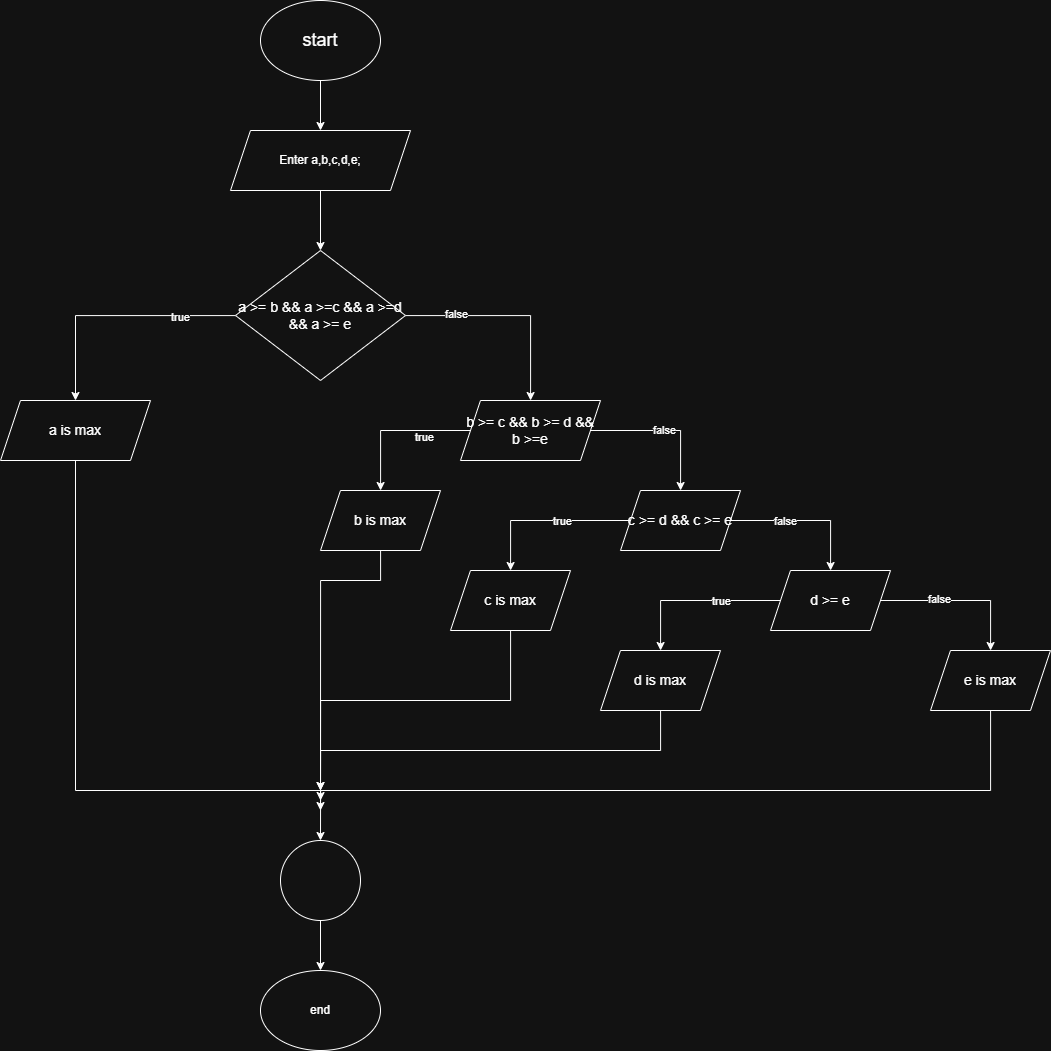

The diagram above was exported from draw.io. Its source (the exported page's mxGraphModel, read from the mxfile embedded in the PNG):
<mxGraphModel dx="1585" dy="860" grid="1" gridSize="10" guides="1" tooltips="1" connect="1" arrows="1" fold="1" page="1" pageScale="1" pageWidth="850" pageHeight="1100" math="0" shadow="0">
  <root>
    <mxCell id="0" />
    <mxCell id="1" parent="0" />
    <mxCell id="NmF-dqhTIIlVCKn9GYxN-40" value="" style="edgeStyle=orthogonalEdgeStyle;rounded=0;orthogonalLoop=1;jettySize=auto;html=1;" edge="1" parent="1" source="NmF-dqhTIIlVCKn9GYxN-1" target="NmF-dqhTIIlVCKn9GYxN-2">
      <mxGeometry relative="1" as="geometry" />
    </mxCell>
    <mxCell id="NmF-dqhTIIlVCKn9GYxN-1" value="start" style="ellipse;whiteSpace=wrap;html=1;fontSize=18;" vertex="1" parent="1">
      <mxGeometry x="340" width="120" height="80" as="geometry" />
    </mxCell>
    <mxCell id="NmF-dqhTIIlVCKn9GYxN-41" value="" style="edgeStyle=orthogonalEdgeStyle;rounded=0;orthogonalLoop=1;jettySize=auto;html=1;" edge="1" parent="1" source="NmF-dqhTIIlVCKn9GYxN-2" target="NmF-dqhTIIlVCKn9GYxN-3">
      <mxGeometry relative="1" as="geometry" />
    </mxCell>
    <mxCell id="NmF-dqhTIIlVCKn9GYxN-2" value="Enter a,b,c,d,e;" style="shape=parallelogram;perimeter=parallelogramPerimeter;whiteSpace=wrap;html=1;fixedSize=1;" vertex="1" parent="1">
      <mxGeometry x="310" y="130" width="180" height="60" as="geometry" />
    </mxCell>
    <mxCell id="NmF-dqhTIIlVCKn9GYxN-5" value="" style="edgeStyle=orthogonalEdgeStyle;rounded=0;orthogonalLoop=1;jettySize=auto;html=1;" edge="1" parent="1" source="NmF-dqhTIIlVCKn9GYxN-3" target="NmF-dqhTIIlVCKn9GYxN-4">
      <mxGeometry relative="1" as="geometry" />
    </mxCell>
    <mxCell id="NmF-dqhTIIlVCKn9GYxN-32" value="true" style="edgeLabel;html=1;align=center;verticalAlign=middle;resizable=0;points=[];" vertex="1" connectable="0" parent="NmF-dqhTIIlVCKn9GYxN-5">
      <mxGeometry x="-0.5463" y="1" relative="1" as="geometry">
        <mxPoint as="offset" />
      </mxGeometry>
    </mxCell>
    <mxCell id="NmF-dqhTIIlVCKn9GYxN-7" value="" style="edgeStyle=orthogonalEdgeStyle;rounded=0;orthogonalLoop=1;jettySize=auto;html=1;" edge="1" parent="1" source="NmF-dqhTIIlVCKn9GYxN-3" target="NmF-dqhTIIlVCKn9GYxN-6">
      <mxGeometry relative="1" as="geometry" />
    </mxCell>
    <mxCell id="NmF-dqhTIIlVCKn9GYxN-33" value="false" style="edgeLabel;html=1;align=center;verticalAlign=middle;resizable=0;points=[];" vertex="1" connectable="0" parent="NmF-dqhTIIlVCKn9GYxN-7">
      <mxGeometry x="-0.517" y="2" relative="1" as="geometry">
        <mxPoint x="-1" as="offset" />
      </mxGeometry>
    </mxCell>
    <mxCell id="NmF-dqhTIIlVCKn9GYxN-3" value="a &amp;gt;= b &amp;amp;&amp;amp; a &amp;gt;=c &amp;amp;&amp;amp; a &amp;gt;=d &amp;amp;&amp;amp; a &amp;gt;= e" style="rhombus;whiteSpace=wrap;html=1;fontSize=14;" vertex="1" parent="1">
      <mxGeometry x="315" y="250" width="170" height="130" as="geometry" />
    </mxCell>
    <mxCell id="NmF-dqhTIIlVCKn9GYxN-22" value="" style="edgeStyle=orthogonalEdgeStyle;rounded=0;orthogonalLoop=1;jettySize=auto;html=1;" edge="1" parent="1">
      <mxGeometry relative="1" as="geometry">
        <mxPoint x="154.99999999999977" y="460" as="sourcePoint" />
        <mxPoint x="399.9999999999998" y="840" as="targetPoint" />
        <Array as="points">
          <mxPoint x="155" y="790" />
          <mxPoint x="400" y="790" />
        </Array>
      </mxGeometry>
    </mxCell>
    <mxCell id="NmF-dqhTIIlVCKn9GYxN-4" value="a is max" style="shape=parallelogram;perimeter=parallelogramPerimeter;whiteSpace=wrap;html=1;fixedSize=1;fontSize=14;" vertex="1" parent="1">
      <mxGeometry x="80" y="400" width="150" height="60" as="geometry" />
    </mxCell>
    <mxCell id="NmF-dqhTIIlVCKn9GYxN-9" value="" style="edgeStyle=orthogonalEdgeStyle;rounded=0;orthogonalLoop=1;jettySize=auto;html=1;" edge="1" parent="1" source="NmF-dqhTIIlVCKn9GYxN-6" target="NmF-dqhTIIlVCKn9GYxN-8">
      <mxGeometry relative="1" as="geometry" />
    </mxCell>
    <mxCell id="NmF-dqhTIIlVCKn9GYxN-34" value="true" style="edgeLabel;html=1;align=center;verticalAlign=middle;resizable=0;points=[];" vertex="1" connectable="0" parent="NmF-dqhTIIlVCKn9GYxN-9">
      <mxGeometry x="-0.3633" y="6" relative="1" as="geometry">
        <mxPoint as="offset" />
      </mxGeometry>
    </mxCell>
    <mxCell id="NmF-dqhTIIlVCKn9GYxN-11" value="" style="edgeStyle=orthogonalEdgeStyle;rounded=0;orthogonalLoop=1;jettySize=auto;html=1;" edge="1" parent="1" source="NmF-dqhTIIlVCKn9GYxN-6" target="NmF-dqhTIIlVCKn9GYxN-10">
      <mxGeometry relative="1" as="geometry" />
    </mxCell>
    <mxCell id="NmF-dqhTIIlVCKn9GYxN-35" value="false" style="edgeLabel;html=1;align=center;verticalAlign=middle;resizable=0;points=[];" vertex="1" connectable="0" parent="NmF-dqhTIIlVCKn9GYxN-11">
      <mxGeometry x="-0.0369" y="1" relative="1" as="geometry">
        <mxPoint as="offset" />
      </mxGeometry>
    </mxCell>
    <mxCell id="NmF-dqhTIIlVCKn9GYxN-6" value="b &amp;gt;= c &amp;amp;&amp;amp; b &amp;gt;= d &amp;amp;&amp;amp; b &amp;gt;=e" style="shape=parallelogram;perimeter=parallelogramPerimeter;whiteSpace=wrap;html=1;fixedSize=1;fontSize=14;" vertex="1" parent="1">
      <mxGeometry x="540" y="400" width="140" height="60" as="geometry" />
    </mxCell>
    <mxCell id="NmF-dqhTIIlVCKn9GYxN-24" value="" style="edgeStyle=orthogonalEdgeStyle;rounded=0;orthogonalLoop=1;jettySize=auto;html=1;" edge="1" parent="1" source="NmF-dqhTIIlVCKn9GYxN-8">
      <mxGeometry relative="1" as="geometry">
        <mxPoint x="400" y="790" as="targetPoint" />
        <Array as="points">
          <mxPoint x="460" y="580" />
          <mxPoint x="400" y="580" />
        </Array>
      </mxGeometry>
    </mxCell>
    <mxCell id="NmF-dqhTIIlVCKn9GYxN-8" value="b is max" style="shape=parallelogram;perimeter=parallelogramPerimeter;whiteSpace=wrap;html=1;fixedSize=1;fontSize=14;" vertex="1" parent="1">
      <mxGeometry x="400" y="490" width="120" height="60" as="geometry" />
    </mxCell>
    <mxCell id="NmF-dqhTIIlVCKn9GYxN-13" value="" style="edgeStyle=orthogonalEdgeStyle;rounded=0;orthogonalLoop=1;jettySize=auto;html=1;" edge="1" parent="1" source="NmF-dqhTIIlVCKn9GYxN-10" target="NmF-dqhTIIlVCKn9GYxN-12">
      <mxGeometry relative="1" as="geometry" />
    </mxCell>
    <mxCell id="NmF-dqhTIIlVCKn9GYxN-36" value="true" style="edgeLabel;html=1;align=center;verticalAlign=middle;resizable=0;points=[];" vertex="1" connectable="0" parent="NmF-dqhTIIlVCKn9GYxN-13">
      <mxGeometry x="-0.1814" relative="1" as="geometry">
        <mxPoint as="offset" />
      </mxGeometry>
    </mxCell>
    <mxCell id="NmF-dqhTIIlVCKn9GYxN-15" value="" style="edgeStyle=orthogonalEdgeStyle;rounded=0;orthogonalLoop=1;jettySize=auto;html=1;" edge="1" parent="1" source="NmF-dqhTIIlVCKn9GYxN-10" target="NmF-dqhTIIlVCKn9GYxN-14">
      <mxGeometry relative="1" as="geometry" />
    </mxCell>
    <mxCell id="NmF-dqhTIIlVCKn9GYxN-37" value="false" style="edgeLabel;html=1;align=center;verticalAlign=middle;resizable=0;points=[];" vertex="1" connectable="0" parent="NmF-dqhTIIlVCKn9GYxN-15">
      <mxGeometry x="-0.2792" relative="1" as="geometry">
        <mxPoint as="offset" />
      </mxGeometry>
    </mxCell>
    <mxCell id="NmF-dqhTIIlVCKn9GYxN-10" value="c &amp;gt;= d &amp;amp;&amp;amp; c &amp;gt;= e" style="shape=parallelogram;perimeter=parallelogramPerimeter;whiteSpace=wrap;html=1;fixedSize=1;fontSize=14;" vertex="1" parent="1">
      <mxGeometry x="700" y="490" width="120" height="60" as="geometry" />
    </mxCell>
    <mxCell id="NmF-dqhTIIlVCKn9GYxN-26" value="" style="edgeStyle=orthogonalEdgeStyle;rounded=0;orthogonalLoop=1;jettySize=auto;html=1;" edge="1" parent="1" source="NmF-dqhTIIlVCKn9GYxN-12">
      <mxGeometry relative="1" as="geometry">
        <mxPoint x="400" y="790" as="targetPoint" />
        <Array as="points">
          <mxPoint x="590" y="700" />
          <mxPoint x="400" y="700" />
        </Array>
      </mxGeometry>
    </mxCell>
    <mxCell id="NmF-dqhTIIlVCKn9GYxN-12" value="c is max" style="shape=parallelogram;perimeter=parallelogramPerimeter;whiteSpace=wrap;html=1;fixedSize=1;fontSize=14;" vertex="1" parent="1">
      <mxGeometry x="530" y="570" width="120" height="60" as="geometry" />
    </mxCell>
    <mxCell id="NmF-dqhTIIlVCKn9GYxN-17" value="" style="edgeStyle=orthogonalEdgeStyle;rounded=0;orthogonalLoop=1;jettySize=auto;html=1;" edge="1" parent="1" source="NmF-dqhTIIlVCKn9GYxN-14" target="NmF-dqhTIIlVCKn9GYxN-16">
      <mxGeometry relative="1" as="geometry" />
    </mxCell>
    <mxCell id="NmF-dqhTIIlVCKn9GYxN-38" value="true" style="edgeLabel;html=1;align=center;verticalAlign=middle;resizable=0;points=[];" vertex="1" connectable="0" parent="NmF-dqhTIIlVCKn9GYxN-17">
      <mxGeometry x="-0.2991" relative="1" as="geometry">
        <mxPoint as="offset" />
      </mxGeometry>
    </mxCell>
    <mxCell id="NmF-dqhTIIlVCKn9GYxN-19" value="" style="edgeStyle=orthogonalEdgeStyle;rounded=0;orthogonalLoop=1;jettySize=auto;html=1;" edge="1" parent="1" source="NmF-dqhTIIlVCKn9GYxN-14" target="NmF-dqhTIIlVCKn9GYxN-18">
      <mxGeometry relative="1" as="geometry" />
    </mxCell>
    <mxCell id="NmF-dqhTIIlVCKn9GYxN-39" value="false" style="edgeLabel;html=1;align=center;verticalAlign=middle;resizable=0;points=[];" vertex="1" connectable="0" parent="NmF-dqhTIIlVCKn9GYxN-19">
      <mxGeometry x="-0.2675" y="2" relative="1" as="geometry">
        <mxPoint as="offset" />
      </mxGeometry>
    </mxCell>
    <mxCell id="NmF-dqhTIIlVCKn9GYxN-14" value="d &amp;gt;= e" style="shape=parallelogram;perimeter=parallelogramPerimeter;whiteSpace=wrap;html=1;fixedSize=1;fontSize=14;" vertex="1" parent="1">
      <mxGeometry x="850" y="570" width="120" height="60" as="geometry" />
    </mxCell>
    <mxCell id="NmF-dqhTIIlVCKn9GYxN-28" value="" style="edgeStyle=orthogonalEdgeStyle;rounded=0;orthogonalLoop=1;jettySize=auto;html=1;" edge="1" parent="1" source="NmF-dqhTIIlVCKn9GYxN-16">
      <mxGeometry relative="1" as="geometry">
        <mxPoint x="400" y="810" as="targetPoint" />
        <Array as="points">
          <mxPoint x="740" y="750" />
          <mxPoint x="400" y="750" />
        </Array>
      </mxGeometry>
    </mxCell>
    <mxCell id="NmF-dqhTIIlVCKn9GYxN-16" value="d is max" style="shape=parallelogram;perimeter=parallelogramPerimeter;whiteSpace=wrap;html=1;fixedSize=1;fontSize=14;" vertex="1" parent="1">
      <mxGeometry x="680" y="650" width="120" height="60" as="geometry" />
    </mxCell>
    <mxCell id="NmF-dqhTIIlVCKn9GYxN-30" value="" style="edgeStyle=orthogonalEdgeStyle;rounded=0;orthogonalLoop=1;jettySize=auto;html=1;" edge="1" parent="1" source="NmF-dqhTIIlVCKn9GYxN-18">
      <mxGeometry relative="1" as="geometry">
        <mxPoint x="400" y="800" as="targetPoint" />
        <Array as="points">
          <mxPoint x="1070" y="790" />
          <mxPoint x="400" y="790" />
        </Array>
      </mxGeometry>
    </mxCell>
    <mxCell id="NmF-dqhTIIlVCKn9GYxN-18" value="e is max" style="shape=parallelogram;perimeter=parallelogramPerimeter;whiteSpace=wrap;html=1;fixedSize=1;fontSize=14;" vertex="1" parent="1">
      <mxGeometry x="1010" y="650" width="120" height="60" as="geometry" />
    </mxCell>
    <mxCell id="NmF-dqhTIIlVCKn9GYxN-20" value="end" style="ellipse;whiteSpace=wrap;html=1;" vertex="1" parent="1">
      <mxGeometry x="340" y="970" width="120" height="80" as="geometry" />
    </mxCell>
    <mxCell id="NmF-dqhTIIlVCKn9GYxN-31" value="" style="edgeStyle=orthogonalEdgeStyle;rounded=0;orthogonalLoop=1;jettySize=auto;html=1;" edge="1" parent="1" source="NmF-dqhTIIlVCKn9GYxN-21" target="NmF-dqhTIIlVCKn9GYxN-20">
      <mxGeometry relative="1" as="geometry" />
    </mxCell>
    <mxCell id="NmF-dqhTIIlVCKn9GYxN-21" value="" style="ellipse;whiteSpace=wrap;html=1;fontSize=14;" vertex="1" parent="1">
      <mxGeometry x="360" y="840" width="80" height="80" as="geometry" />
    </mxCell>
  </root>
</mxGraphModel>